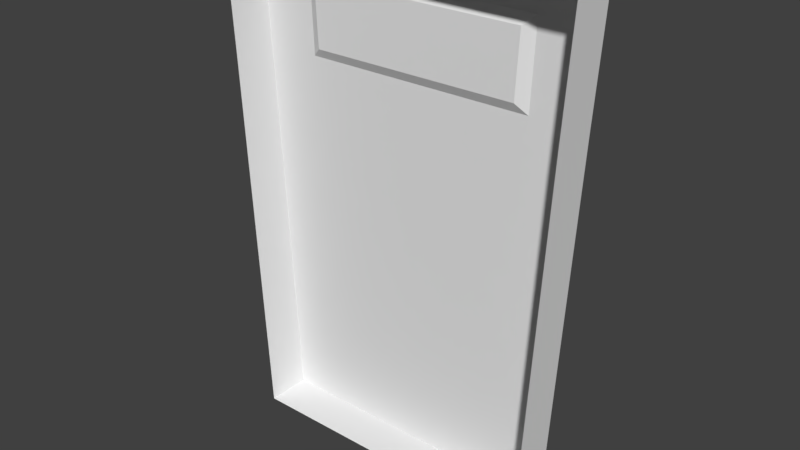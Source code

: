 # Source: keypad.blend  (saved by Blender 2.79.0; exported with 4.5.12 LTS)
import bpy
from mathutils import Matrix  # noqa: F401  (used for matrix-valued properties, if any)

bpy.ops.wm.read_factory_settings(use_empty=True)
scene = bpy.context.scene
scene.name = 'Scene'

# ---- collections
col_collection_1 = bpy.data.collections.new('Collection 1'); scene.collection.children.link(col_collection_1)

# ---- world
world_world = bpy.data.worlds.new('World'); scene.world = world_world
world_world.color = (0.05088, 0.05088, 0.05088)
world_world.use_sun_shadow = False
world_world.sun_shadow_jitter_overblur = 0.0
world_world.cycles.sampling_method = 'MANUAL'

# ---- meshes
me_figure_1_010 = bpy.data.meshes.new('Figure 1.010')
me_figure_1_010.from_pydata([(-0.1289, 0.1231, -0.3531), (-0.1289, 0.1399, -0.3531), (-0.1289, 0.1399, -0.1287), (-0.1289, 0.1231, -0.1287), (-0.3533, 0.1399, -0.3531), (-0.3533, 0.1399, -0.1287), (-0.3533, 0.1231, -0.3531), (-0.3533, 0.1231, -0.1287)], [], [(0, 1, 2, 3), (1, 4, 5, 2), (4, 6, 7, 5), (1, 0, 6, 4), (5, 7, 3, 2)])
me_figure_1_010.polygons.foreach_set('use_smooth', [True] * 5)
_k = set([(0, 1), (0, 3), (0, 6), (1, 2), (1, 4), (2, 3), (2, 5), (3, 7), (4, 5), (4, 6), (5, 7), (6, 7)])
me_figure_1_010.attributes.new('sharp_edge', 'BOOLEAN', 'EDGE').data.foreach_set('value', [ (min(e.vertices), max(e.vertices)) in _k for e in me_figure_1_010.edges])
me_figure_1_010.use_remesh_preserve_volume = False
me_figure_1_010.use_remesh_preserve_attributes = False
me_figure_1_010.use_mirror_vertex_groups = False
me_figure_1_010.use_paint_bone_selection = False
me_figure_1_010.use_paint_mask = True
me_figure_1_010.update()
me_figure_1_010.normals_split_custom_set([tuple(v) for v in zip(*[iter([1.0, -1.529e-08, 0.0, 1.0, -1.529e-08, 0.0, 1.0, -1.529e-08, 0.0, 1.0, -1.529e-08, 0.0, 0.0, 1.0, 1.479e-07, 0.0, 1.0, 1.479e-07, 0.0, 1.0, 1.479e-07, 0.0, 1.0, 1.479e-07, -1.0, 1.395e-06, 0.0, -1.0, 1.395e-06, 0.0, -1.0, 1.395e-06, 0.0, -1.0, 1.395e-06, 0.0, 0.0, 0.0, -1.0, 0.0, 0.0, -1.0, 0.0, 0.0, -1.0, 0.0, 0.0, -1.0, 0.0, -8.862e-07, 1.0, 0.0, -8.862e-07, 1.0, 0.0, -8.862e-07, 1.0, 0.0, -8.862e-07, 1.0])] * 3)])
me_figure_1_009 = bpy.data.meshes.new('Figure 1.009')
me_figure_1_009.from_pydata([(-0.1114, 0.1231, -0.3531), (-0.1114, 0.1231, -0.1287), (-0.1114, 0.1399, -0.1287), (-0.1114, 0.1399, -0.3531), (0.1131, 0.1399, -0.1287), (0.1131, 0.1399, -0.3531), (0.1131, 0.1231, -0.1287), (0.1131, 0.1231, -0.3531)], [], [(0, 1, 2, 3), (3, 2, 4, 5), (5, 4, 6, 7), (3, 5, 7, 0), (4, 2, 1, 6)])
me_figure_1_009.polygons.foreach_set('use_smooth', [True] * 5)
_k = set([(0, 1), (0, 3), (0, 7), (1, 2), (1, 6), (2, 3), (2, 4), (3, 5), (4, 5), (4, 6), (5, 7), (6, 7)])
me_figure_1_009.attributes.new('sharp_edge', 'BOOLEAN', 'EDGE').data.foreach_set('value', [ (min(e.vertices), max(e.vertices)) in _k for e in me_figure_1_009.edges])
me_figure_1_009.use_remesh_preserve_volume = False
me_figure_1_009.use_remesh_preserve_attributes = False
me_figure_1_009.use_mirror_vertex_groups = False
me_figure_1_009.use_paint_bone_selection = False
me_figure_1_009.use_paint_mask = True
me_figure_1_009.update()
me_figure_1_009.normals_split_custom_set([tuple(v) for v in zip(*[iter([-1.0, 0.0, 0.0, -1.0, 0.0, 0.0, -1.0, 0.0, 0.0, -1.0, 0.0, 0.0, 0.0, 1.0, 1.479e-07, 0.0, 1.0, 1.479e-07, 0.0, 1.0, 1.479e-07, 0.0, 1.0, 1.479e-07, 1.0, 0.0, 0.0, 1.0, 0.0, 0.0, 1.0, 0.0, 0.0, 1.0, 0.0, 0.0, 0.0, 0.0, -1.0, 0.0, 0.0, -1.0, 0.0, 0.0, -1.0, 0.0, 0.0, -1.0, 0.0, -8.862e-07, 1.0, 0.0, -8.862e-07, 1.0, 0.0, -8.862e-07, 1.0, 0.0, -8.862e-07, 1.0])] * 3)])
me_figure_1_008 = bpy.data.meshes.new('Figure 1.008')
me_figure_1_008.from_pydata([(0.1289, 0.1231, -0.3531), (0.1289, 0.1231, -0.1287), (0.1289, 0.1399, -0.1287), (0.1289, 0.1399, -0.3531), (0.3533, 0.1399, -0.1287), (0.3533, 0.1399, -0.3531), (0.3533, 0.1231, -0.1287), (0.3533, 0.1231, -0.3531)], [], [(0, 1, 2, 3), (3, 2, 4, 5), (5, 4, 6, 7), (3, 5, 7, 0), (4, 2, 1, 6)])
me_figure_1_008.polygons.foreach_set('use_smooth', [True] * 5)
_k = set([(0, 1), (0, 3), (0, 7), (1, 2), (1, 6), (2, 3), (2, 4), (3, 5), (4, 5), (4, 6), (5, 7), (6, 7)])
me_figure_1_008.attributes.new('sharp_edge', 'BOOLEAN', 'EDGE').data.foreach_set('value', [ (min(e.vertices), max(e.vertices)) in _k for e in me_figure_1_008.edges])
me_figure_1_008.use_remesh_preserve_volume = False
me_figure_1_008.use_remesh_preserve_attributes = False
me_figure_1_008.use_mirror_vertex_groups = False
me_figure_1_008.use_paint_bone_selection = False
me_figure_1_008.use_paint_mask = True
me_figure_1_008.update()
me_figure_1_008.normals_split_custom_set([tuple(v) for v in zip(*[iter([-1.0, 0.0, 0.0, -1.0, 0.0, 0.0, -1.0, 0.0, 0.0, -1.0, 0.0, 0.0, 0.0, 1.0, 1.479e-07, 0.0, 1.0, 1.479e-07, 0.0, 1.0, 1.479e-07, 0.0, 1.0, 1.479e-07, 1.0, 1.974e-06, 0.0, 1.0, 1.974e-06, 0.0, 1.0, 1.974e-06, 0.0, 1.0, 1.974e-06, 0.0, 0.0, 0.0, -1.0, 0.0, 0.0, -1.0, 0.0, 0.0, -1.0, 0.0, 0.0, -1.0, 0.0, -8.862e-07, 1.0, 0.0, -8.862e-07, 1.0, 0.0, -8.862e-07, 1.0, 0.0, -8.862e-07, 1.0])] * 3)])
me_figure_1_007 = bpy.data.meshes.new('Figure 1.007')
me_figure_1_007.from_pydata([(-0.1289, 0.1231, -0.1135), (-0.1289, 0.1399, -0.1135), (-0.1289, 0.1399, 0.1109), (-0.1289, 0.1231, 0.1109), (-0.3533, 0.1399, -0.1135), (-0.3533, 0.1399, 0.1109), (-0.3533, 0.1231, -0.1135), (-0.3533, 0.1231, 0.1109)], [], [(0, 1, 2, 3), (1, 4, 5, 2), (4, 6, 7, 5), (1, 0, 6, 4), (5, 7, 3, 2)])
me_figure_1_007.polygons.foreach_set('use_smooth', [True] * 5)
_k = set([(0, 1), (0, 3), (0, 6), (1, 2), (1, 4), (2, 3), (2, 5), (3, 7), (4, 5), (4, 6), (5, 7), (6, 7)])
me_figure_1_007.attributes.new('sharp_edge', 'BOOLEAN', 'EDGE').data.foreach_set('value', [ (min(e.vertices), max(e.vertices)) in _k for e in me_figure_1_007.edges])
me_figure_1_007.use_remesh_preserve_volume = False
me_figure_1_007.use_remesh_preserve_attributes = False
me_figure_1_007.use_mirror_vertex_groups = False
me_figure_1_007.use_paint_bone_selection = False
me_figure_1_007.use_paint_mask = True
me_figure_1_007.update()
me_figure_1_007.normals_split_custom_set([tuple(v) for v in zip(*[iter([1.0, 0.0, 0.0, 1.0, 0.0, 0.0, 1.0, 0.0, 0.0, 1.0, 0.0, 0.0, 0.0, 1.0, 1.479e-07, 0.0, 1.0, 1.479e-07, 0.0, 1.0, 1.479e-07, 0.0, 1.0, 1.479e-07, -1.0, 0.0, 0.0, -1.0, 0.0, 0.0, -1.0, 0.0, 0.0, -1.0, 0.0, 0.0, 0.0, 0.0, -1.0, 0.0, 0.0, -1.0, 0.0, 0.0, -1.0, 0.0, 0.0, -1.0, 0.0, 0.0, 1.0, 0.0, 0.0, 1.0, 0.0, 0.0, 1.0, 0.0, 0.0, 1.0])] * 3)])
me_figure_1_006 = bpy.data.meshes.new('Figure 1.006')
me_figure_1_006.from_pydata([(-0.1114, 0.1231, -0.1135), (-0.1114, 0.1231, 0.1109), (-0.1114, 0.1399, 0.1109), (-0.1114, 0.1399, -0.1135), (0.1131, 0.1399, 0.1109), (0.1131, 0.1399, -0.1135), (0.1131, 0.1231, 0.1109), (0.1131, 0.1231, -0.1135)], [], [(0, 1, 2, 3), (3, 2, 4, 5), (5, 4, 6, 7), (3, 5, 7, 0), (4, 2, 1, 6)])
me_figure_1_006.polygons.foreach_set('use_smooth', [True] * 5)
_k = set([(0, 1), (0, 3), (0, 7), (1, 2), (1, 6), (2, 3), (2, 4), (3, 5), (4, 5), (4, 6), (5, 7), (6, 7)])
me_figure_1_006.attributes.new('sharp_edge', 'BOOLEAN', 'EDGE').data.foreach_set('value', [ (min(e.vertices), max(e.vertices)) in _k for e in me_figure_1_006.edges])
me_figure_1_006.use_remesh_preserve_volume = False
me_figure_1_006.use_remesh_preserve_attributes = False
me_figure_1_006.use_mirror_vertex_groups = False
me_figure_1_006.use_paint_bone_selection = False
me_figure_1_006.use_paint_mask = True
me_figure_1_006.update()
me_figure_1_006.normals_split_custom_set([tuple(v) for v in zip(*[iter([-1.0, 0.0, 0.0, -1.0, 0.0, 0.0, -1.0, 0.0, 0.0, -1.0, 0.0, 0.0, 0.0, 1.0, 1.479e-07, 0.0, 1.0, 1.479e-07, 0.0, 1.0, 1.479e-07, 0.0, 1.0, 1.479e-07, 1.0, 0.0, 0.0, 1.0, 0.0, 0.0, 1.0, 0.0, 0.0, 1.0, 0.0, 0.0, 0.0, 0.0, -1.0, 0.0, 0.0, -1.0, 0.0, 0.0, -1.0, 0.0, 0.0, -1.0, 0.0, 0.0, 1.0, 0.0, 0.0, 1.0, 0.0, 0.0, 1.0, 0.0, 0.0, 1.0])] * 3)])
me_figure_1_005 = bpy.data.meshes.new('Figure 1.005')
me_figure_1_005.from_pydata([(0.1289, 0.1231, -0.1135), (0.1289, 0.1231, 0.1109), (0.1289, 0.1399, 0.1109), (0.1289, 0.1399, -0.1135), (0.3533, 0.1399, 0.1109), (0.3533, 0.1399, -0.1135), (0.3533, 0.1231, 0.1109), (0.3533, 0.1231, -0.1135)], [], [(0, 1, 2, 3), (3, 2, 4, 5), (5, 4, 6, 7), (3, 5, 7, 0), (4, 2, 1, 6)])
me_figure_1_005.polygons.foreach_set('use_smooth', [True] * 5)
_k = set([(0, 1), (0, 3), (0, 7), (1, 2), (1, 6), (2, 3), (2, 4), (3, 5), (4, 5), (4, 6), (5, 7), (6, 7)])
me_figure_1_005.attributes.new('sharp_edge', 'BOOLEAN', 'EDGE').data.foreach_set('value', [ (min(e.vertices), max(e.vertices)) in _k for e in me_figure_1_005.edges])
me_figure_1_005.use_remesh_preserve_volume = False
me_figure_1_005.use_remesh_preserve_attributes = False
me_figure_1_005.use_mirror_vertex_groups = False
me_figure_1_005.use_paint_bone_selection = False
me_figure_1_005.use_paint_mask = True
me_figure_1_005.update()
me_figure_1_005.normals_split_custom_set([tuple(v) for v in zip(*[iter([-1.0, 0.0, 0.0, -1.0, 0.0, 0.0, -1.0, 0.0, 0.0, -1.0, 0.0, 0.0, 0.0, 1.0, 1.479e-07, 0.0, 1.0, 1.479e-07, 0.0, 1.0, 1.479e-07, 0.0, 1.0, 1.479e-07, 1.0, 0.0, 0.0, 1.0, 0.0, 0.0, 1.0, 0.0, 0.0, 1.0, 0.0, 0.0, 0.0, 0.0, -1.0, 0.0, 0.0, -1.0, 0.0, 0.0, -1.0, 0.0, 0.0, -1.0, 0.0, 0.0, 1.0, 0.0, 0.0, 1.0, 0.0, 0.0, 1.0, 0.0, 0.0, 1.0])] * 3)])
me_figure_1_004 = bpy.data.meshes.new('Figure 1.004')
me_figure_1_004.from_pydata([(-0.1289, 0.1231, 0.1316), (-0.1289, 0.1399, 0.1316), (-0.1289, 0.1399, 0.356), (-0.1289, 0.1231, 0.356), (-0.3533, 0.1399, 0.1316), (-0.3533, 0.1399, 0.356), (-0.3533, 0.1231, 0.1316), (-0.3533, 0.1231, 0.356)], [], [(0, 1, 2, 3), (1, 4, 5, 2), (4, 6, 7, 5), (1, 0, 6, 4), (5, 7, 3, 2)])
me_figure_1_004.polygons.foreach_set('use_smooth', [True] * 5)
_k = set([(0, 1), (0, 3), (0, 6), (1, 2), (1, 4), (2, 3), (2, 5), (3, 7), (4, 5), (4, 6), (5, 7), (6, 7)])
me_figure_1_004.attributes.new('sharp_edge', 'BOOLEAN', 'EDGE').data.foreach_set('value', [ (min(e.vertices), max(e.vertices)) in _k for e in me_figure_1_004.edges])
me_figure_1_004.use_remesh_preserve_volume = False
me_figure_1_004.use_remesh_preserve_attributes = False
me_figure_1_004.use_mirror_vertex_groups = False
me_figure_1_004.use_paint_bone_selection = False
me_figure_1_004.use_paint_mask = True
me_figure_1_004.update()
me_figure_1_004.normals_split_custom_set([tuple(v) for v in zip(*[iter([1.0, 0.0, 0.0, 1.0, 0.0, 0.0, 1.0, 0.0, 0.0, 1.0, 0.0, 0.0, 0.0, 1.0, 2.218e-07, 0.0, 1.0, 2.218e-07, 0.0, 1.0, 2.218e-07, 0.0, 1.0, 2.218e-07, -1.0, 0.0, 0.0, -1.0, 0.0, 0.0, -1.0, 0.0, 0.0, -1.0, 0.0, 0.0, 0.0, 8.862e-07, -1.0, 0.0, 8.862e-07, -1.0, 0.0, 8.862e-07, -1.0, 0.0, 8.862e-07, -1.0, 0.0, 0.0, 1.0, 0.0, 0.0, 1.0, 0.0, 0.0, 1.0, 0.0, 0.0, 1.0])] * 3)])
me_figure_1_003 = bpy.data.meshes.new('Figure 1.003')
me_figure_1_003.from_pydata([(-0.1114, 0.1231, 0.1316), (-0.1114, 0.1231, 0.356), (-0.1114, 0.1399, 0.356), (-0.1114, 0.1399, 0.1316), (0.1131, 0.1399, 0.356), (0.1131, 0.1399, 0.1316), (0.1131, 0.1231, 0.356), (0.1131, 0.1231, 0.1316)], [], [(0, 1, 2, 3), (3, 2, 4, 5), (5, 4, 6, 7), (3, 5, 7, 0), (4, 2, 1, 6)])
me_figure_1_003.polygons.foreach_set('use_smooth', [True] * 5)
_k = set([(0, 1), (0, 3), (0, 7), (1, 2), (1, 6), (2, 3), (2, 4), (3, 5), (4, 5), (4, 6), (5, 7), (6, 7)])
me_figure_1_003.attributes.new('sharp_edge', 'BOOLEAN', 'EDGE').data.foreach_set('value', [ (min(e.vertices), max(e.vertices)) in _k for e in me_figure_1_003.edges])
me_figure_1_003.use_remesh_preserve_volume = False
me_figure_1_003.use_remesh_preserve_attributes = False
me_figure_1_003.use_mirror_vertex_groups = False
me_figure_1_003.use_paint_bone_selection = False
me_figure_1_003.use_paint_mask = True
me_figure_1_003.update()
me_figure_1_003.normals_split_custom_set([tuple(v) for v in zip(*[iter([-1.0, 0.0, 0.0, -1.0, 0.0, 0.0, -1.0, 0.0, 0.0, -1.0, 0.0, 0.0, 0.0, 1.0, 2.218e-07, 0.0, 1.0, 2.218e-07, 0.0, 1.0, 2.218e-07, 0.0, 1.0, 2.218e-07, 1.0, 0.0, 0.0, 1.0, 0.0, 0.0, 1.0, 0.0, 0.0, 1.0, 0.0, 0.0, 0.0, 8.862e-07, -1.0, 0.0, 8.862e-07, -1.0, 0.0, 8.862e-07, -1.0, 0.0, 8.862e-07, -1.0, 0.0, 0.0, 1.0, 0.0, 0.0, 1.0, 0.0, 0.0, 1.0, 0.0, 0.0, 1.0])] * 3)])
me_figure_1_002 = bpy.data.meshes.new('Figure 1.002')
me_figure_1_002.from_pydata([(0.1289, 0.1231, 0.1316), (0.1289, 0.1231, 0.356), (0.1289, 0.1399, 0.356), (0.1289, 0.1399, 0.1316), (0.3533, 0.1399, 0.356), (0.3533, 0.1399, 0.1316), (0.3533, 0.1231, 0.356), (0.3533, 0.1231, 0.1316)], [], [(0, 1, 2, 3), (3, 2, 4, 5), (5, 4, 6, 7), (3, 5, 7, 0), (4, 2, 1, 6)])
me_figure_1_002.polygons.foreach_set('use_smooth', [True] * 5)
_k = set([(0, 1), (0, 3), (0, 7), (1, 2), (1, 6), (2, 3), (2, 4), (3, 5), (4, 5), (4, 6), (5, 7), (6, 7)])
me_figure_1_002.attributes.new('sharp_edge', 'BOOLEAN', 'EDGE').data.foreach_set('value', [ (min(e.vertices), max(e.vertices)) in _k for e in me_figure_1_002.edges])
me_figure_1_002.use_remesh_preserve_volume = False
me_figure_1_002.use_remesh_preserve_attributes = False
me_figure_1_002.use_mirror_vertex_groups = False
me_figure_1_002.use_paint_bone_selection = False
me_figure_1_002.use_paint_mask = True
me_figure_1_002.update()
me_figure_1_002.normals_split_custom_set([tuple(v) for v in zip(*[iter([-1.0, 0.0, 0.0, -1.0, 0.0, 0.0, -1.0, 0.0, 0.0, -1.0, 0.0, 0.0, 0.0, 1.0, 2.218e-07, 0.0, 1.0, 2.218e-07, 0.0, 1.0, 2.218e-07, 0.0, 1.0, 2.218e-07, 1.0, 0.0, 0.0, 1.0, 0.0, 0.0, 1.0, 0.0, 0.0, 1.0, 0.0, 0.0, 0.0, 8.862e-07, -1.0, 0.0, 8.862e-07, -1.0, 0.0, 8.862e-07, -1.0, 0.0, 8.862e-07, -1.0, 0.0, 0.0, 1.0, 0.0, 0.0, 1.0, 0.0, 0.0, 1.0, 0.0, 0.0, 1.0])] * 3)])
me_figure_1_000 = bpy.data.meshes.new('Figure 1.000')
me_figure_1_000.from_pydata([(-0.3533, 0.1231, -0.5933), (-0.3533, 0.1231, -0.3688), (-0.3533, 0.1399, -0.3688), (-0.3533, 0.1399, -0.5933), (0.3533, 0.1399, -0.3688), (0.3533, 0.1399, -0.5933), (0.3533, 0.1231, -0.3688), (0.3533, 0.1231, -0.5933)], [], [(0, 1, 2, 3), (3, 2, 4, 5), (5, 4, 6, 7), (3, 5, 7, 0), (4, 2, 1, 6)])
me_figure_1_000.polygons.foreach_set('use_smooth', [True] * 5)
_k = set([(0, 1), (0, 3), (0, 7), (1, 2), (1, 6), (2, 3), (2, 4), (3, 5), (4, 5), (4, 6), (5, 7), (6, 7)])
me_figure_1_000.attributes.new('sharp_edge', 'BOOLEAN', 'EDGE').data.foreach_set('value', [ (min(e.vertices), max(e.vertices)) in _k for e in me_figure_1_000.edges])
me_figure_1_000.use_remesh_preserve_volume = False
me_figure_1_000.use_remesh_preserve_attributes = False
me_figure_1_000.use_mirror_vertex_groups = False
me_figure_1_000.use_paint_bone_selection = False
me_figure_1_000.use_paint_mask = True
me_figure_1_000.update()
me_figure_1_000.normals_split_custom_set([tuple(v) for v in zip(*[iter([-1.0, 0.0, 0.0, -1.0, 0.0, 0.0, -1.0, 0.0, 0.0, -1.0, 0.0, 0.0, 0.0, 1.0, 1.409e-07, 0.0, 1.0, 1.409e-07, 0.0, 1.0, 1.409e-07, 0.0, 1.0, 1.409e-07, 1.0, 0.0, 0.0, 1.0, 0.0, 0.0, 1.0, 0.0, 0.0, 1.0, 0.0, 0.0, 0.0, 0.0, -1.0, 0.0, 0.0, -1.0, 0.0, 0.0, -1.0, 0.0, 0.0, -1.0, 0.0, 0.0, 1.0, 0.0, 0.0, 1.0, 0.0, 0.0, 1.0, 0.0, 0.0, 1.0])] * 3)])
me_figure_1_001 = bpy.data.meshes.new('Figure 1.001')
me_figure_1_001.from_pydata([(-0.4941, -8.787e-08, 0.6164), (-0.5, -1.035e-07, 0.712), (-0.5, 0.1231, 0.712), (-0.4941, 0.1231, 0.6164), (0.3341, 0.1231, 0.6164), (0.3381, 0.1231, 0.712), (0.5, 0.1231, 0.712), (0.4941, 0.1231, 0.6164), (0.5, -1.035e-07, 0.712), (0.4941, -8.787e-08, 0.6164), (0.2855, 0.1231, -0.6525), (0.4223, 0.1231, -0.6525), (0.4223, 1.189e-07, -0.6525), (0.2855, 1.189e-07, -0.6525), (-0.3381, 0.1231, 0.712), (-0.3381, -1.035e-07, 0.712), (0.48, 0.1231, 0.3847), (0.48, -5.012e-08, 0.3847), (0.3245, 0.1231, 0.3847), (-0.48, -5.012e-08, 0.3847), (-0.48, 0.1231, 0.3847), (-0.4223, 1.189e-07, -0.6525), (-0.4223, 0.1231, -0.6525), (-0.3245, 0.1231, 0.3847), (-0.2855, 0.1231, -0.6525), (-0.3341, 0.1231, 0.6164), (0.2945, 0.107, 0.4118), (0.3032, 0.107, 0.5893), (0.3381, -1.035e-07, 0.712), (-0.2855, 1.189e-07, -0.6525), (-0.2945, 0.107, 0.4118), (-0.3032, 0.107, 0.5893), (-0.3533, 0.1231, -0.5933), (-0.3533, 0.1231, -0.3688), (-0.3533, 0.1399, -0.3688), (-0.3533, 0.1399, -0.5933), (0.3533, 0.1399, -0.3688), (0.3533, 0.1399, -0.5933), (0.3533, 0.1231, -0.3688), (0.3533, 0.1231, -0.5933), (-0.1289, 0.1231, -0.3531), (-0.1289, 0.1399, -0.3531), (-0.1289, 0.1399, -0.1287), (-0.1289, 0.1231, -0.1287), (-0.3533, 0.1399, -0.3531), (-0.3533, 0.1399, -0.1287), (-0.3533, 0.1231, -0.3531), (-0.3533, 0.1231, -0.1287), (-0.1114, 0.1231, -0.3531), (-0.1114, 0.1231, -0.1287), (-0.1114, 0.1399, -0.1287), (-0.1114, 0.1399, -0.3531), (0.1131, 0.1399, -0.1287), (0.1131, 0.1399, -0.3531), (0.1131, 0.1231, -0.1287), (0.1131, 0.1231, -0.3531), (0.1289, 0.1231, -0.3531), (0.1289, 0.1231, -0.1287), (0.1289, 0.1399, -0.1287), (0.1289, 0.1399, -0.3531), (0.3533, 0.1399, -0.1287), (0.3533, 0.1399, -0.3531), (0.3533, 0.1231, -0.1287), (0.3533, 0.1231, -0.3531), (0.1289, 0.1231, -0.1135), (0.1289, 0.1231, 0.1109), (0.1289, 0.1399, 0.1109), (0.1289, 0.1399, -0.1135), (0.3533, 0.1399, 0.1109), (0.3533, 0.1399, -0.1135), (0.3533, 0.1231, 0.1109), (0.3533, 0.1231, -0.1135), (-0.1114, 0.1231, -0.1135), (-0.1114, 0.1231, 0.1109), (-0.1114, 0.1399, 0.1109), (-0.1114, 0.1399, -0.1135), (0.1131, 0.1399, 0.1109), (0.1131, 0.1399, -0.1135), (0.1131, 0.1231, 0.1109), (0.1131, 0.1231, -0.1135), (-0.1289, 0.1231, -0.1135), (-0.1289, 0.1399, -0.1135), (-0.1289, 0.1399, 0.1109), (-0.1289, 0.1231, 0.1109), (-0.3533, 0.1399, -0.1135), (-0.3533, 0.1399, 0.1109), (-0.3533, 0.1231, -0.1135), (-0.3533, 0.1231, 0.1109), (-0.1289, 0.1231, 0.1316), (-0.1289, 0.1399, 0.1316), (-0.1289, 0.1399, 0.356), (-0.1289, 0.1231, 0.356), (-0.3533, 0.1399, 0.1316), (-0.3533, 0.1399, 0.356), (-0.3533, 0.1231, 0.1316), (-0.3533, 0.1231, 0.356), (-0.1114, 0.1231, 0.1316), (-0.1114, 0.1231, 0.356), (-0.1114, 0.1399, 0.356), (-0.1114, 0.1399, 0.1316), (0.1131, 0.1399, 0.356), (0.1131, 0.1399, 0.1316), (0.1131, 0.1231, 0.356), (0.1131, 0.1231, 0.1316), (0.1289, 0.1231, 0.1316), (0.1289, 0.1231, 0.356), (0.1289, 0.1399, 0.356), (0.1289, 0.1399, 0.1316), (0.3533, 0.1399, 0.356), (0.3533, 0.1399, 0.1316), (0.3533, 0.1231, 0.356), (0.3533, 0.1231, 0.1316)], [], [(0, 1, 2, 3), (4, 5, 6, 7), (7, 6, 8, 9), (10, 11, 12, 13), (14, 2, 1, 15), (16, 7, 9, 17), (18, 4, 7, 16), (19, 0, 3, 20), (21, 19, 20, 22), (10, 18, 16, 11), (11, 16, 17, 12), (22, 20, 23, 24), (24, 23, 18, 10), (20, 3, 25, 23), (4, 18, 26, 27), (6, 5, 28, 8), (5, 14, 15, 28), (22, 24, 29, 21), (24, 10, 13, 29), (3, 2, 14, 25), (25, 14, 5, 4), (30, 31, 27, 26), (18, 23, 30, 26), (25, 4, 27, 31), (23, 25, 31, 30), (32, 33, 34, 35), (35, 34, 36, 37), (37, 36, 38, 39), (35, 37, 39, 32), (36, 34, 33, 38), (40, 41, 42, 43), (41, 44, 45, 42), (44, 46, 47, 45), (41, 40, 46, 44), (45, 47, 43, 42), (48, 49, 50, 51), (51, 50, 52, 53), (53, 52, 54, 55), (51, 53, 55, 48), (52, 50, 49, 54), (56, 57, 58, 59), (59, 58, 60, 61), (61, 60, 62, 63), (59, 61, 63, 56), (60, 58, 57, 62), (64, 65, 66, 67), (67, 66, 68, 69), (69, 68, 70, 71), (67, 69, 71, 64), (68, 66, 65, 70), (72, 73, 74, 75), (75, 74, 76, 77), (77, 76, 78, 79), (75, 77, 79, 72), (76, 74, 73, 78), (80, 81, 82, 83), (81, 84, 85, 82), (84, 86, 87, 85), (81, 80, 86, 84), (85, 87, 83, 82), (88, 89, 90, 91), (89, 92, 93, 90), (92, 94, 95, 93), (89, 88, 94, 92), (93, 95, 91, 90), (96, 97, 98, 99), (99, 98, 100, 101), (101, 100, 102, 103), (99, 101, 103, 96), (100, 98, 97, 102), (104, 105, 106, 107), (107, 106, 108, 109), (109, 108, 110, 111), (107, 109, 111, 104), (108, 106, 105, 110)])
me_figure_1_001.polygons.foreach_set('use_smooth', [True] * 75)
_k = set([(0, 1), (0, 19), (1, 2), (1, 15), (2, 3), (2, 14), (3, 20), (4, 18), (4, 25), (4, 27), (5, 6), (5, 14), (6, 7), (6, 8), (7, 16), (8, 9), (8, 28), (9, 17), (10, 11), (10, 24), (11, 12), (11, 16), (12, 13), (12, 17), (13, 29), (15, 28), (18, 23), (18, 26), (19, 21), (20, 22), (21, 22), (21, 29), (22, 24), (23, 25), (23, 30), (25, 31), (26, 27), (26, 30), (27, 31), (30, 31), (32, 33), (32, 35), (32, 39), (33, 34), (33, 38), (34, 35), (34, 36), (35, 37), (36, 37), (36, 38), (37, 39), (38, 39), (40, 41), (40, 43), (40, 46), (41, 42), (41, 44), (42, 43), (42, 45), (43, 47), (44, 45), (44, 46), (45, 47), (46, 47), (48, 49), (48, 51), (48, 55), (49, 50), (49, 54), (50, 51), (50, 52), (51, 53), (52, 53), (52, 54), (53, 55), (54, 55), (56, 57), (56, 59), (56, 63), (57, 58), (57, 62), (58, 59), (58, 60), (59, 61), (60, 61), (60, 62), (61, 63), (62, 63), (64, 65), (64, 67), (64, 71), (65, 66), (65, 70), (66, 67), (66, 68), (67, 69), (68, 69), (68, 70), (69, 71), (70, 71), (72, 73), (72, 75), (72, 79), (73, 74), (73, 78), (74, 75), (74, 76), (75, 77), (76, 77), (76, 78), (77, 79), (78, 79), (80, 81), (80, 83), (80, 86), (81, 82), (81, 84), (82, 83), (82, 85), (83, 87), (84, 85), (84, 86), (85, 87), (86, 87), (88, 89), (88, 91), (88, 94), (89, 90), (89, 92), (90, 91), (90, 93), (91, 95), (92, 93), (92, 94), (93, 95), (94, 95), (96, 97), (96, 99), (96, 103), (97, 98), (97, 102), (98, 99), (98, 100), (99, 101), (100, 101), (100, 102), (101, 103), (102, 103), (104, 105), (104, 107), (104, 111), (105, 106), (105, 110), (106, 107), (106, 108), (107, 109), (108, 109), (108, 110), (109, 111), (110, 111)])
me_figure_1_001.attributes.new('sharp_edge', 'BOOLEAN', 'EDGE').data.foreach_set('value', [ (min(e.vertices), max(e.vertices)) in _k for e in me_figure_1_001.edges])
_uv = me_figure_1_001.uv_layers.new(name='UVMap')
_uv.uv.foreach_set('vector', [0.9844, 0.9219, 0.9883, 0.9883, 1.0, 1.0, 0.9961, 0.9219, 0.5391, 0.9219, 0.5391, 1.0, 0.4297, 1.0, 0.4336, 0.9219, 0.4336, 0.9219, 0.4297, 1.0, 0.4492, 0.9883, 0.4531, 0.9219, 0.5664, 0.0, 0.4727, 0.0, 0.4922, 0.01172, 0.5664, 0.01172, 0.8984, 1.0, 1.0, 1.0, 0.9883, 0.9883, 0.8984, 0.9883, 0.4414, 0.7539, 0.4336, 0.9219, 0.4531, 0.9219, 0.4609, 0.7539, 0.543, 0.7539, 0.5391, 0.9219, 0.4336, 0.9219, 0.4414, 0.7539, 0.9727, 0.7539, 0.9844, 0.9219, 0.9961, 0.9219, 0.9883, 0.7539, 0.9453, 0.01172, 0.9727, 0.7539, 0.9883, 0.7539, 0.957, 0.0, 0.5664, 0.0, 0.543, 0.7539, 0.4414, 0.7539, 0.4727, 0.0, 0.4727, 0.0, 0.4414, 0.7539, 0.4609, 0.7539, 0.4922, 0.01172, 0.957, 0.0, 0.9883, 0.7539, 0.8906, 0.7539, 0.875, 0.0, 0.875, 0.0, 0.8906, 0.7539, 0.543, 0.7539, 0.5664, 0.0, 0.9883, 0.7539, 0.9961, 0.9219, 0.8945, 0.9219, 0.8906, 0.7539, 0.5391, 0.9219, 0.543, 0.7539, 0.5586, 0.7734, 0.5547, 0.8984, 0.4297, 1.0, 0.5391, 1.0, 0.5391, 0.9883, 0.4492, 0.9883, 0.5391, 1.0, 0.8984, 1.0, 0.8984, 0.9883, 0.5391, 0.9883, 0.957, 0.0, 0.875, 0.0, 0.875, 0.01172, 0.9453, 0.01172, 0.875, 0.0, 0.5664, 0.0, 0.5664, 0.01172, 0.875, 0.01172, 0.9961, 0.9219, 1.0, 1.0, 0.8984, 1.0, 0.8945, 0.9219, 0.8945, 0.9219, 0.8984, 1.0, 0.5391, 1.0, 0.5391, 0.9219, 0.3662, 0.79, 0.3701, 0.915, 0.04199, 0.915, 0.0459, 0.79, 0.543, 0.7539, 0.8906, 0.7539, 0.8789, 0.7734, 0.5586, 0.7734, 0.8945, 0.9219, 0.5391, 0.9219, 0.5547, 0.8984, 0.8828, 0.8984, 0.8906, 0.7539, 0.8945, 0.9219, 0.8828, 0.8984, 0.8789, 0.7734, 0.3906, 0.1377, 0.3906, 0.2588, 0.3945, 0.2617, 0.3945, 0.1348, 0.3945, 0.1348, 0.3945, 0.2617, 0.007812, 0.2617, 0.007812, 0.1348, 0.007812, 0.1348, 0.007812, 0.2617, 0.01172, 0.2588, 0.01172, 0.1377, 0.3945, 0.1348, 0.007812, 0.1348, 0.01172, 0.1377, 0.3906, 0.1377, 0.007812, 0.2617, 0.3945, 0.2617, 0.3906, 0.2588, 0.01172, 0.2588, 0.2734, 0.2666, 0.2695, 0.2646, 0.2695, 0.3906, 0.2734, 0.3877, 0.2695, 0.2646, 0.3945, 0.2646, 0.3945, 0.3906, 0.2695, 0.3906, 0.3945, 0.2646, 0.3906, 0.2666, 0.3906, 0.3877, 0.3945, 0.3906, 0.2695, 0.2646, 0.2734, 0.2666, 0.3906, 0.2666, 0.3945, 0.2646, 0.3945, 0.3906, 0.3906, 0.3877, 0.2734, 0.3877, 0.2695, 0.3906, 0.2656, 0.2666, 0.2656, 0.3877, 0.2695, 0.3906, 0.2695, 0.2646, 0.2695, 0.2646, 0.2695, 0.3906, 0.1367, 0.3906, 0.1367, 0.2646, 0.1367, 0.2646, 0.1367, 0.3906, 0.1445, 0.3877, 0.1445, 0.2666, 0.2695, 0.2646, 0.1367, 0.2646, 0.1445, 0.2666, 0.2656, 0.2666, 0.1367, 0.3906, 0.2695, 0.3906, 0.2656, 0.3877, 0.1445, 0.3877, 0.1328, 0.2666, 0.1328, 0.3877, 0.1367, 0.3906, 0.1367, 0.2646, 0.1367, 0.2646, 0.1367, 0.3906, 0.007812, 0.3906, 0.007812, 0.2646, 0.007812, 0.2646, 0.007812, 0.3906, 0.01172, 0.3877, 0.01172, 0.2666, 0.1367, 0.2646, 0.007812, 0.2646, 0.01172, 0.2666, 0.1328, 0.2666, 0.007812, 0.3906, 0.1367, 0.3906, 0.1328, 0.3877, 0.01172, 0.3877, 0.1328, 0.3945, 0.1328, 0.5156, 0.1367, 0.5186, 0.1367, 0.3906, 0.1367, 0.3906, 0.1367, 0.5186, 0.007812, 0.5186, 0.007812, 0.3906, 0.007812, 0.3906, 0.007812, 0.5186, 0.01172, 0.5156, 0.01172, 0.3945, 0.1367, 0.3906, 0.007812, 0.3906, 0.01172, 0.3945, 0.1328, 0.3945, 0.007812, 0.5186, 0.1367, 0.5186, 0.1328, 0.5156, 0.01172, 0.5156, 0.2656, 0.3945, 0.2656, 0.5156, 0.2695, 0.5186, 0.2695, 0.3906, 0.2695, 0.3906, 0.2695, 0.5186, 0.1367, 0.5186, 0.1367, 0.3906, 0.1367, 0.3906, 0.1367, 0.5186, 0.1445, 0.5156, 0.1445, 0.3945, 0.2695, 0.3906, 0.1367, 0.3906, 0.1445, 0.3945, 0.2656, 0.3945, 0.1367, 0.5186, 0.2695, 0.5186, 0.2656, 0.5156, 0.1445, 0.5156, 0.2734, 0.3945, 0.2695, 0.3906, 0.2695, 0.5186, 0.2734, 0.5156, 0.2695, 0.3906, 0.3945, 0.3906, 0.3945, 0.5186, 0.2695, 0.5186, 0.3945, 0.3906, 0.3906, 0.3945, 0.3906, 0.5156, 0.3945, 0.5186, 0.2695, 0.3906, 0.2734, 0.3945, 0.3906, 0.3945, 0.3945, 0.3906, 0.3945, 0.5186, 0.3906, 0.5156, 0.2734, 0.5156, 0.2695, 0.5186, 0.2734, 0.5264, 0.2695, 0.5234, 0.2695, 0.6504, 0.2734, 0.6475, 0.2695, 0.5234, 0.3945, 0.5234, 0.3945, 0.6504, 0.2695, 0.6504, 0.3945, 0.5234, 0.3906, 0.5264, 0.3906, 0.6475, 0.3945, 0.6504, 0.2695, 0.5234, 0.2734, 0.5264, 0.3906, 0.5264, 0.3945, 0.5234, 0.3945, 0.6504, 0.3906, 0.6475, 0.2734, 0.6475, 0.2695, 0.6504, 0.2656, 0.5264, 0.2656, 0.6475, 0.2695, 0.6504, 0.2695, 0.5234, 0.2695, 0.5234, 0.2695, 0.6504, 0.1367, 0.6504, 0.1367, 0.5234, 0.1367, 0.5234, 0.1367, 0.6504, 0.1445, 0.6475, 0.1445, 0.5264, 0.2695, 0.5234, 0.1367, 0.5234, 0.1445, 0.5264, 0.2656, 0.5264, 0.1367, 0.6504, 0.2695, 0.6504, 0.2656, 0.6475, 0.1445, 0.6475, 0.1328, 0.5264, 0.1328, 0.6475, 0.1367, 0.6504, 0.1367, 0.5234, 0.1367, 0.5234, 0.1367, 0.6504, 0.007812, 0.6504, 0.007812, 0.5234, 0.007812, 0.5234, 0.007812, 0.6504, 0.01172, 0.6475, 0.01172, 0.5264, 0.1367, 0.5234, 0.007812, 0.5234, 0.01172, 0.5264, 0.1328, 0.5264, 0.007812, 0.6504, 0.1367, 0.6504, 0.1328, 0.6475, 0.01172, 0.6475])
me_figure_1_001.use_remesh_preserve_volume = False
me_figure_1_001.use_remesh_preserve_attributes = False
me_figure_1_001.use_mirror_vertex_groups = False
me_figure_1_001.use_paint_bone_selection = False
me_figure_1_001.use_paint_mask = True
me_figure_1_001.update()
me_figure_1_001.normals_split_custom_set([tuple(v) for v in zip(*[iter([-0.9981, 0.0, -0.06109, -0.9981, 0.0, -0.06109, -0.9981, 0.0, -0.06109, -0.9981, 0.0, -0.06109, 0.0, 1.0, 2.364e-07, 0.0, 1.0, 2.536e-07, 0.0, 1.0, 1.739e-07, 0.0, 1.0, 1.837e-07, 0.9981, 0.0, -0.06109, 0.9981, 0.0, -0.06109, 0.9981, 0.0, -0.06109, 0.9981, 0.0, -0.06109, 0.0, 0.0, -1.0, 0.0, 0.0, -1.0, 0.0, 0.0, -1.0, 0.0, 0.0, -1.0, 0.0, 0.0, 1.0, 0.0, 0.0, 1.0, 0.0, 0.0, 1.0, 0.0, 0.0, 1.0, 0.9983, 0.0, -0.05831, 0.9981, 0.0, -0.06109, 0.9981, 0.0, -0.06109, 0.9983, 0.0, -0.05831, 0.0, 1.0, 1.678e-07, 0.0, 1.0, 2.364e-07, 0.0, 1.0, 1.837e-07, 0.0, 1.0, 1.748e-07, -0.9983, 0.0, -0.05831, -0.9981, 0.0, -0.06109, -0.9981, 0.0, -0.06109, -0.9983, 0.0, -0.05831, -0.9985, 0.0, -0.05554, -0.9983, 0.0, -0.05831, -0.9983, 0.0, -0.05831, -0.9985, 0.0, -0.05554, 0.0, 1.0, 1.549e-07, 0.0, 1.0, 1.678e-07, 0.0, 1.0, 1.748e-07, 0.0, 1.0, 1.537e-07, 0.9985, 0.0, -0.05554, 0.9983, 0.0, -0.05831, 0.9983, 0.0, -0.05831, 0.9985, 0.0, -0.05554, 0.0, 1.0, 1.475e-07, 0.0, 1.0, 1.801e-07, 0.0, 1.0, 1.709e-07, 0.0, 1.0, 1.519e-07, 0.0, 1.0, 1.519e-07, 0.0, 1.0, 1.709e-07, 0.0, 1.0, 1.678e-07, 0.0, 1.0, 1.549e-07, 0.0, 1.0, 1.801e-07, 0.0, 1.0, 1.855e-07, 0.0, 1.0, 2.381e-07, 0.0, 1.0, 1.709e-07, -0.4664, 0.8843, 0.02084, -0.4664, 0.8843, 0.02084, -0.4664, 0.8843, 0.02084, -0.4664, 0.8843, 0.02084, 0.0, 0.0, 1.0, 0.0, 0.0, 1.0, 0.0, 0.0, 1.0, 0.0, 0.0, 1.0, 0.0, 0.0, 1.0, 0.0, 0.0, 1.0, 0.0, 0.0, 1.0, 0.0, 0.0, 1.0, 0.0, 0.0, -1.0, 0.0, 0.0, -1.0, 0.0, 0.0, -1.0, 0.0, 0.0, -1.0, 0.0, 0.0, -1.0, 0.0, 0.0, -1.0, 0.0, 0.0, -1.0, 0.0, 0.0, -1.0, 0.0, 1.0, 1.855e-07, 0.0, 1.0, 1.626e-07, 0.0, 1.0, 2.478e-07, 0.0, 1.0, 2.381e-07, 0.0, 1.0, 2.381e-07, 0.0, 1.0, 2.478e-07, 0.0, 1.0, 2.536e-07, 0.0, 1.0, 2.364e-07, 0.0, 1.0, 1.514e-07, 0.0, 1.0, 1.514e-07, 0.0, 1.0, 1.514e-07, 0.0, 1.0, 1.514e-07, 0.0, 0.8601, 0.5101, 0.0, 0.8601, 0.5101, 0.0, 0.8601, 0.5101, 0.0, 0.8601, 0.5101, 0.0, 0.8601, -0.5101, 0.0, 0.8601, -0.5101, 0.0, 0.8601, -0.5101, 0.0, 0.8601, -0.5101, 0.4664, 0.8843, 0.02084, 0.4664, 0.8843, 0.02084, 0.4664, 0.8843, 0.02084, 0.4664, 0.8843, 0.02084, -1.0, 0.0, 0.0, -1.0, 0.0, 0.0, -1.0, 0.0, 0.0, -1.0, 0.0, 0.0, 0.0, 1.0, 1.409e-07, 0.0, 1.0, 1.409e-07, 0.0, 1.0, 1.409e-07, 0.0, 1.0, 1.409e-07, 1.0, 0.0, 0.0, 1.0, 0.0, 0.0, 1.0, 0.0, 0.0, 1.0, 0.0, 0.0, 0.0, 0.0, -1.0, 0.0, 0.0, -1.0, 0.0, 0.0, -1.0, 0.0, 0.0, -1.0, 0.0, 0.0, 1.0, 0.0, 0.0, 1.0, 0.0, 0.0, 1.0, 0.0, 0.0, 1.0, 1.0, -1.529e-08, 0.0, 1.0, -1.529e-08, 0.0, 1.0, -1.529e-08, 0.0, 1.0, -1.529e-08, 0.0, 0.0, 1.0, 1.479e-07, 0.0, 1.0, 1.479e-07, 0.0, 1.0, 1.479e-07, 0.0, 1.0, 1.479e-07, -1.0, 1.395e-06, 0.0, -1.0, 1.395e-06, 0.0, -1.0, 1.395e-06, 0.0, -1.0, 1.395e-06, 0.0, 0.0, 0.0, -1.0, 0.0, 0.0, -1.0, 0.0, 0.0, -1.0, 0.0, 0.0, -1.0, 0.0, -8.862e-07, 1.0, 0.0, -8.862e-07, 1.0, 0.0, -8.862e-07, 1.0, 0.0, -8.862e-07, 1.0, -1.0, 0.0, 0.0, -1.0, 0.0, 0.0, -1.0, 0.0, 0.0, -1.0, 0.0, 0.0, 0.0, 1.0, 1.479e-07, 0.0, 1.0, 1.479e-07, 0.0, 1.0, 1.479e-07, 0.0, 1.0, 1.479e-07, 1.0, 0.0, 0.0, 1.0, 0.0, 0.0, 1.0, 0.0, 0.0, 1.0, 0.0, 0.0, 0.0, 0.0, -1.0, 0.0, 0.0, -1.0, 0.0, 0.0, -1.0, 0.0, 0.0, -1.0, 0.0, -8.862e-07, 1.0, 0.0, -8.862e-07, 1.0, 0.0, -8.862e-07, 1.0, 0.0, -8.862e-07, 1.0, -1.0, 0.0, 0.0, -1.0, 0.0, 0.0, -1.0, 0.0, 0.0, -1.0, 0.0, 0.0, 0.0, 1.0, 1.479e-07, 0.0, 1.0, 1.479e-07, 0.0, 1.0, 1.479e-07, 0.0, 1.0, 1.479e-07, 1.0, 1.974e-06, 0.0, 1.0, 1.974e-06, 0.0, 1.0, 1.974e-06, 0.0, 1.0, 1.974e-06, 0.0, 0.0, 0.0, -1.0, 0.0, 0.0, -1.0, 0.0, 0.0, -1.0, 0.0, 0.0, -1.0, 0.0, -8.862e-07, 1.0, 0.0, -8.862e-07, 1.0, 0.0, -8.862e-07, 1.0, 0.0, -8.862e-07, 1.0, -1.0, 0.0, 0.0, -1.0, 0.0, 0.0, -1.0, 0.0, 0.0, -1.0, 0.0, 0.0, 0.0, 1.0, 1.479e-07, 0.0, 1.0, 1.479e-07, 0.0, 1.0, 1.479e-07, 0.0, 1.0, 1.479e-07, 1.0, 0.0, 0.0, 1.0, 0.0, 0.0, 1.0, 0.0, 0.0, 1.0, 0.0, 0.0, 0.0, 0.0, -1.0, 0.0, 0.0, -1.0, 0.0, 0.0, -1.0, 0.0, 0.0, -1.0, 0.0, 0.0, 1.0, 0.0, 0.0, 1.0, 0.0, 0.0, 1.0, 0.0, 0.0, 1.0, -1.0, 0.0, 0.0, -1.0, 0.0, 0.0, -1.0, 0.0, 0.0, -1.0, 0.0, 0.0, 0.0, 1.0, 1.479e-07, 0.0, 1.0, 1.479e-07, 0.0, 1.0, 1.479e-07, 0.0, 1.0, 1.479e-07, 1.0, 0.0, 0.0, 1.0, 0.0, 0.0, 1.0, 0.0, 0.0, 1.0, 0.0, 0.0, 0.0, 0.0, -1.0, 0.0, 0.0, -1.0, 0.0, 0.0, -1.0, 0.0, 0.0, -1.0, 0.0, 0.0, 1.0, 0.0, 0.0, 1.0, 0.0, 0.0, 1.0, 0.0, 0.0, 1.0, 1.0, 0.0, 0.0, 1.0, 0.0, 0.0, 1.0, 0.0, 0.0, 1.0, 0.0, 0.0, 0.0, 1.0, 1.479e-07, 0.0, 1.0, 1.479e-07, 0.0, 1.0, 1.479e-07, 0.0, 1.0, 1.479e-07, -1.0, 0.0, 0.0, -1.0, 0.0, 0.0, -1.0, 0.0, 0.0, -1.0, 0.0, 0.0, 0.0, 0.0, -1.0, 0.0, 0.0, -1.0, 0.0, 0.0, -1.0, 0.0, 0.0, -1.0, 0.0, 0.0, 1.0, 0.0, 0.0, 1.0, 0.0, 0.0, 1.0, 0.0, 0.0, 1.0, 1.0, 0.0, 0.0, 1.0, 0.0, 0.0, 1.0, 0.0, 0.0, 1.0, 0.0, 0.0, 0.0, 1.0, 2.218e-07, 0.0, 1.0, 2.218e-07, 0.0, 1.0, 2.218e-07, 0.0, 1.0, 2.218e-07, -1.0, 0.0, 0.0, -1.0, 0.0, 0.0, -1.0, 0.0, 0.0, -1.0, 0.0, 0.0, 0.0, 8.862e-07, -1.0, 0.0, 8.862e-07, -1.0, 0.0, 8.862e-07, -1.0, 0.0, 8.862e-07, -1.0, 0.0, 0.0, 1.0, 0.0, 0.0, 1.0, 0.0, 0.0, 1.0, 0.0, 0.0, 1.0, -1.0, 0.0, 0.0, -1.0, 0.0, 0.0, -1.0, 0.0, 0.0, -1.0, 0.0, 0.0, 0.0, 1.0, 2.218e-07, 0.0, 1.0, 2.218e-07, 0.0, 1.0, 2.218e-07, 0.0, 1.0, 2.218e-07, 1.0, 0.0, 0.0, 1.0, 0.0, 0.0, 1.0, 0.0, 0.0, 1.0, 0.0, 0.0, 0.0, 8.862e-07, -1.0, 0.0, 8.862e-07, -1.0, 0.0, 8.862e-07, -1.0, 0.0, 8.862e-07, -1.0, 0.0, 0.0, 1.0, 0.0, 0.0, 1.0, 0.0, 0.0, 1.0, 0.0, 0.0, 1.0, -1.0, 0.0, 0.0, -1.0, 0.0, 0.0, -1.0, 0.0, 0.0, -1.0, 0.0, 0.0, 0.0, 1.0, 2.218e-07, 0.0, 1.0, 2.218e-07, 0.0, 1.0, 2.218e-07, 0.0, 1.0, 2.218e-07, 1.0, 0.0, 0.0, 1.0, 0.0, 0.0, 1.0, 0.0, 0.0, 1.0, 0.0, 0.0, 0.0, 8.862e-07, -1.0, 0.0, 8.862e-07, -1.0, 0.0, 8.862e-07, -1.0, 0.0, 8.862e-07, -1.0, 0.0, 0.0, 1.0, 0.0, 0.0, 1.0, 0.0, 0.0, 1.0, 0.0, 0.0, 1.0])] * 3)])

# ---- objects
ob_trigger_9 = bpy.data.objects.new('trigger_9', me_figure_1_010)
ob_trigger_8 = bpy.data.objects.new('trigger_8', me_figure_1_009)
ob_trigger_7 = bpy.data.objects.new('trigger_7', me_figure_1_008)
ob_trigger_6 = bpy.data.objects.new('trigger_6', me_figure_1_007)
ob_trigger_5 = bpy.data.objects.new('trigger_5', me_figure_1_006)
ob_trigger_4 = bpy.data.objects.new('trigger_4', me_figure_1_005)
ob_trigger_3 = bpy.data.objects.new('trigger_3', me_figure_1_004)
ob_trigger_2 = bpy.data.objects.new('trigger_2', me_figure_1_003)
ob_trigger_1 = bpy.data.objects.new('trigger_1', me_figure_1_002)
ob_trigger_0 = bpy.data.objects.new('trigger_0', me_figure_1_000)
ob_keypad = bpy.data.objects.new('keypad', me_figure_1_001)

# ---- transforms, parenting, visibility, modifiers, constraints
ob_trigger_9.location = (0.0, 0.0, 0.0)
ob_trigger_9.display_type = 'WIRE'
ob_trigger_9.show_bounds = True
ob_trigger_9.lineart.crease_threshold = 0.0
ob_trigger_8.location = (0.0, 0.0, 0.0)
ob_trigger_8.display_type = 'WIRE'
ob_trigger_8.show_bounds = True
ob_trigger_8.lineart.crease_threshold = 0.0
ob_trigger_7.location = (0.0, 0.0, 0.0)
ob_trigger_7.display_type = 'WIRE'
ob_trigger_7.show_bounds = True
ob_trigger_7.lineart.crease_threshold = 0.0
ob_trigger_6.location = (0.0, 0.0, 0.0)
ob_trigger_6.display_type = 'WIRE'
ob_trigger_6.show_bounds = True
ob_trigger_6.lineart.crease_threshold = 0.0
ob_trigger_5.location = (0.0, 0.0, 0.0)
ob_trigger_5.display_type = 'WIRE'
ob_trigger_5.show_bounds = True
ob_trigger_5.lineart.crease_threshold = 0.0
ob_trigger_4.location = (0.0, 0.0, 0.0)
ob_trigger_4.display_type = 'WIRE'
ob_trigger_4.show_bounds = True
ob_trigger_4.lineart.crease_threshold = 0.0
ob_trigger_3.location = (0.0, 0.0, 0.0)
ob_trigger_3.display_type = 'WIRE'
ob_trigger_3.show_bounds = True
ob_trigger_3.lineart.crease_threshold = 0.0
ob_trigger_2.location = (0.0, 0.0, 0.0)
ob_trigger_2.display_type = 'WIRE'
ob_trigger_2.show_bounds = True
ob_trigger_2.lineart.crease_threshold = 0.0
ob_trigger_1.location = (0.0, 0.0, 0.0)
ob_trigger_1.display_type = 'WIRE'
ob_trigger_1.show_bounds = True
ob_trigger_1.lineart.crease_threshold = 0.0
ob_trigger_0.location = (0.0, 0.0, 0.0)
ob_trigger_0.display_type = 'WIRE'
ob_trigger_0.show_bounds = True
ob_trigger_0.lineart.crease_threshold = 0.0
ob_keypad.location = (0.0, 0.0, 0.0)
ob_keypad.lineart.crease_threshold = 0.0

# ---- collection membership
col_collection_1.objects.link(ob_trigger_9)
col_collection_1.objects.link(ob_trigger_8)
col_collection_1.objects.link(ob_trigger_7)
col_collection_1.objects.link(ob_trigger_6)
col_collection_1.objects.link(ob_trigger_5)
col_collection_1.objects.link(ob_trigger_4)
col_collection_1.objects.link(ob_trigger_3)
col_collection_1.objects.link(ob_trigger_2)
col_collection_1.objects.link(ob_trigger_1)
col_collection_1.objects.link(ob_trigger_0)
col_collection_1.objects.link(ob_keypad)

# ---- scene / render settings (as saved in the file)
scene.frame_start = 1; scene.frame_end = 250; scene.frame_set(1)
scene.render.engine = 'BLENDER_EEVEE_NEXT'
scene.render.resolution_percentage = 50
scene.render.dither_intensity = 0.0
scene.cycles.use_denoising = False
scene.cycles.samples = 128
scene.cycles.sampling_pattern = 'TABULATED_SOBOL'
scene.cycles.use_adaptive_sampling = False
scene.cycles.use_light_tree = False
scene.cycles.blur_glossy = 0.0
scene.cycles.sample_clamp_indirect = 0.0
scene.view_settings.view_transform = 'Standard'
bpy.context.view_layer.update()

# ---- added for rendering (the .blend has no active camera and no usable light): camera, sun
cam_auto = bpy.data.cameras.new('AutoCamera')
cam_auto.lens = 50.0
cam_auto.sensor_width = 36.0
cam_auto.clip_end = 1000.0
ob_auto_camera = bpy.data.objects.new('AutoCamera', cam_auto)
scene.collection.objects.link(ob_auto_camera)
ob_auto_camera.location = (1.57058, -1.81476, 1.28622)
ob_auto_camera.rotation_euler = (1.09748, -7.21219e-08, 0.694738)
scene.camera = ob_auto_camera
light_auto_sun = bpy.data.lights.new('AutoSun', 'SUN')
light_auto_sun.energy = 3.0
light_auto_sun.angle = 0.0523599
ob_auto_sun = bpy.data.objects.new('AutoSun', light_auto_sun)
scene.collection.objects.link(ob_auto_sun)
ob_auto_sun.rotation_euler = (0.872665, 0.174533, 0.523599)
bpy.context.view_layer.update()
